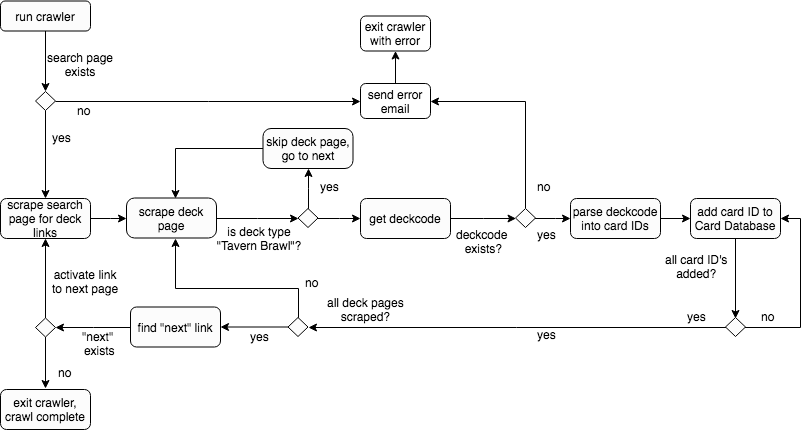

The diagram above was exported from draw.io. Its source (the exported page's mxGraphModel, read from the mxfile embedded in the PNG):
<mxGraphModel dx="758" dy="441" grid="1" gridSize="10" guides="1" tooltips="1" connect="1" arrows="1" fold="1" page="1" pageScale="1" pageWidth="850" pageHeight="1100" math="0" shadow="0">
  <root>
    <mxCell id="0" />
    <mxCell id="1" parent="0" />
    <mxCell id="BpHqBpdg5hCQfIo9eK-3-23" value="" style="edgeStyle=orthogonalEdgeStyle;rounded=0;orthogonalLoop=1;jettySize=auto;html=1;exitX=0.5;exitY=1;exitDx=0;exitDy=0;" edge="1" parent="1" source="BpHqBpdg5hCQfIo9eK-3-96">
      <mxGeometry relative="1" as="geometry">
        <mxPoint x="110" y="150" as="sourcePoint" />
        <mxPoint x="110" y="230" as="targetPoint" />
      </mxGeometry>
    </mxCell>
    <mxCell id="BpHqBpdg5hCQfIo9eK-3-108" value="" style="edgeStyle=orthogonalEdgeStyle;rounded=0;orthogonalLoop=1;jettySize=auto;html=1;" edge="1" parent="1" source="BpHqBpdg5hCQfIo9eK-3-13" target="BpHqBpdg5hCQfIo9eK-3-102">
      <mxGeometry relative="1" as="geometry" />
    </mxCell>
    <mxCell id="BpHqBpdg5hCQfIo9eK-3-13" value="get deckcode" style="rounded=1;whiteSpace=wrap;html=1;fillColor=#FCFCFC;" vertex="1" parent="1">
      <mxGeometry x="425" y="230" width="90" height="40" as="geometry" />
    </mxCell>
    <mxCell id="BpHqBpdg5hCQfIo9eK-3-16" value="yes" style="text;html=1;resizable=0;points=[];autosize=1;align=left;verticalAlign=top;spacingTop=-4;" vertex="1" parent="1">
      <mxGeometry x="115" y="160" width="30" height="20" as="geometry" />
    </mxCell>
    <mxCell id="BpHqBpdg5hCQfIo9eK-3-18" value="no" style="text;html=1;resizable=0;points=[];autosize=1;align=left;verticalAlign=top;spacingTop=-4;" vertex="1" parent="1">
      <mxGeometry x="140" y="132.5" width="30" height="20" as="geometry" />
    </mxCell>
    <mxCell id="BpHqBpdg5hCQfIo9eK-3-42" value="" style="edgeStyle=orthogonalEdgeStyle;rounded=0;orthogonalLoop=1;jettySize=auto;html=1;" edge="1" parent="1" source="BpHqBpdg5hCQfIo9eK-3-19" target="BpHqBpdg5hCQfIo9eK-3-41">
      <mxGeometry relative="1" as="geometry" />
    </mxCell>
    <mxCell id="BpHqBpdg5hCQfIo9eK-3-19" value="parse deckcode into card IDs" style="rounded=1;whiteSpace=wrap;html=1;fillColor=#FCFCFC;" vertex="1" parent="1">
      <mxGeometry x="635" y="230" width="90" height="40" as="geometry" />
    </mxCell>
    <mxCell id="BpHqBpdg5hCQfIo9eK-3-70" value="" style="edgeStyle=orthogonalEdgeStyle;rounded=0;orthogonalLoop=1;jettySize=auto;html=1;" edge="1" parent="1" source="BpHqBpdg5hCQfIo9eK-3-41">
      <mxGeometry relative="1" as="geometry">
        <mxPoint x="800" y="350" as="targetPoint" />
      </mxGeometry>
    </mxCell>
    <mxCell id="BpHqBpdg5hCQfIo9eK-3-41" value="add card ID to Card Database" style="rounded=1;whiteSpace=wrap;html=1;fillColor=#FCFCFC;" vertex="1" parent="1">
      <mxGeometry x="755" y="230" width="90" height="40" as="geometry" />
    </mxCell>
    <mxCell id="BpHqBpdg5hCQfIo9eK-3-43" value="" style="edgeStyle=orthogonalEdgeStyle;rounded=0;orthogonalLoop=1;jettySize=auto;html=1;" edge="1" parent="1" source="BpHqBpdg5hCQfIo9eK-3-24" target="BpHqBpdg5hCQfIo9eK-3-25">
      <mxGeometry relative="1" as="geometry" />
    </mxCell>
    <mxCell id="BpHqBpdg5hCQfIo9eK-3-24" value="scrape search page for deck links" style="rounded=1;whiteSpace=wrap;html=1;fillColor=#FCFCFC;" vertex="1" parent="1">
      <mxGeometry x="65" y="230" width="90" height="40" as="geometry" />
    </mxCell>
    <mxCell id="BpHqBpdg5hCQfIo9eK-3-114" value="" style="edgeStyle=orthogonalEdgeStyle;rounded=0;orthogonalLoop=1;jettySize=auto;html=1;entryX=1;entryY=0.5;entryDx=0;entryDy=0;" edge="1" parent="1" source="BpHqBpdg5hCQfIo9eK-3-48" target="BpHqBpdg5hCQfIo9eK-3-115">
      <mxGeometry relative="1" as="geometry">
        <mxPoint x="115" y="358.5" as="targetPoint" />
      </mxGeometry>
    </mxCell>
    <mxCell id="BpHqBpdg5hCQfIo9eK-3-48" value="find &quot;next&quot; link" style="rounded=1;whiteSpace=wrap;html=1;fillColor=#FCFCFC;" vertex="1" parent="1">
      <mxGeometry x="195" y="338.5" width="90" height="40" as="geometry" />
    </mxCell>
    <mxCell id="BpHqBpdg5hCQfIo9eK-3-58" value="" style="edgeStyle=orthogonalEdgeStyle;rounded=0;orthogonalLoop=1;jettySize=auto;html=1;entryX=0;entryY=0.5;entryDx=0;entryDy=0;" edge="1" parent="1" source="BpHqBpdg5hCQfIo9eK-3-25" target="BpHqBpdg5hCQfIo9eK-3-59">
      <mxGeometry relative="1" as="geometry">
        <mxPoint x="328.5" y="250" as="targetPoint" />
      </mxGeometry>
    </mxCell>
    <mxCell id="BpHqBpdg5hCQfIo9eK-3-25" value="scrape deck page" style="rounded=1;whiteSpace=wrap;html=1;fillColor=#FCFCFC;arcSize=20;" vertex="1" parent="1">
      <mxGeometry x="191" y="229.5" width="90" height="40" as="geometry" />
    </mxCell>
    <mxCell id="BpHqBpdg5hCQfIo9eK-3-65" value="" style="edgeStyle=orthogonalEdgeStyle;rounded=0;orthogonalLoop=1;jettySize=auto;html=1;entryX=0.5;entryY=1;entryDx=0;entryDy=0;" edge="1" parent="1" source="BpHqBpdg5hCQfIo9eK-3-59" target="BpHqBpdg5hCQfIo9eK-3-67">
      <mxGeometry relative="1" as="geometry">
        <mxPoint x="373" y="310" as="targetPoint" />
      </mxGeometry>
    </mxCell>
    <mxCell id="BpHqBpdg5hCQfIo9eK-3-93" value="" style="edgeStyle=orthogonalEdgeStyle;rounded=0;orthogonalLoop=1;jettySize=auto;html=1;" edge="1" parent="1" source="BpHqBpdg5hCQfIo9eK-3-59" target="BpHqBpdg5hCQfIo9eK-3-13">
      <mxGeometry relative="1" as="geometry" />
    </mxCell>
    <mxCell id="BpHqBpdg5hCQfIo9eK-3-59" value="" style="rhombus;whiteSpace=wrap;html=1;fillColor=#FCFCFC;" vertex="1" parent="1">
      <mxGeometry x="362.5" y="240" width="20" height="19" as="geometry" />
    </mxCell>
    <mxCell id="BpHqBpdg5hCQfIo9eK-3-60" value="is deck type &quot;Tavern Brawl&quot;?" style="text;html=1;strokeColor=none;fillColor=none;align=center;verticalAlign=middle;whiteSpace=wrap;rounded=0;" vertex="1" parent="1">
      <mxGeometry x="274.5" y="260" width="98" height="20" as="geometry" />
    </mxCell>
    <mxCell id="BpHqBpdg5hCQfIo9eK-3-66" value="yes" style="text;html=1;resizable=0;points=[];autosize=1;align=left;verticalAlign=top;spacingTop=-4;" vertex="1" parent="1">
      <mxGeometry x="382.5" y="208.5" width="30" height="20" as="geometry" />
    </mxCell>
    <mxCell id="BpHqBpdg5hCQfIo9eK-3-68" style="edgeStyle=orthogonalEdgeStyle;rounded=0;orthogonalLoop=1;jettySize=auto;html=1;" edge="1" parent="1" source="BpHqBpdg5hCQfIo9eK-3-67">
      <mxGeometry relative="1" as="geometry">
        <mxPoint x="240" y="230" as="targetPoint" />
      </mxGeometry>
    </mxCell>
    <mxCell id="BpHqBpdg5hCQfIo9eK-3-67" value="skip deck page, go to next" style="rounded=1;whiteSpace=wrap;html=1;fillColor=#FCFCFC;arcSize=20;" vertex="1" parent="1">
      <mxGeometry x="327.5" y="160" width="90" height="40" as="geometry" />
    </mxCell>
    <mxCell id="BpHqBpdg5hCQfIo9eK-3-76" value="" style="edgeStyle=orthogonalEdgeStyle;rounded=0;orthogonalLoop=1;jettySize=auto;html=1;entryX=1;entryY=0.5;entryDx=0;entryDy=0;" edge="1" parent="1" source="BpHqBpdg5hCQfIo9eK-3-71" target="BpHqBpdg5hCQfIo9eK-3-84">
      <mxGeometry relative="1" as="geometry">
        <mxPoint x="540" y="359" as="targetPoint" />
      </mxGeometry>
    </mxCell>
    <mxCell id="BpHqBpdg5hCQfIo9eK-3-126" style="edgeStyle=orthogonalEdgeStyle;rounded=0;orthogonalLoop=1;jettySize=auto;html=1;entryX=1;entryY=0.5;entryDx=0;entryDy=0;" edge="1" parent="1" source="BpHqBpdg5hCQfIo9eK-3-71" target="BpHqBpdg5hCQfIo9eK-3-41">
      <mxGeometry relative="1" as="geometry">
        <Array as="points">
          <mxPoint x="865" y="359" />
          <mxPoint x="865" y="250" />
        </Array>
      </mxGeometry>
    </mxCell>
    <mxCell id="BpHqBpdg5hCQfIo9eK-3-71" value="" style="rhombus;whiteSpace=wrap;html=1;fillColor=#FCFCFC;" vertex="1" parent="1">
      <mxGeometry x="790" y="349" width="20" height="19" as="geometry" />
    </mxCell>
    <mxCell id="BpHqBpdg5hCQfIo9eK-3-72" value="&lt;div style=&quot;text-align: center&quot;&gt;&lt;span&gt;all card ID's&lt;/span&gt;&lt;/div&gt;&lt;div style=&quot;text-align: center&quot;&gt;&lt;span&gt;added?&lt;/span&gt;&lt;/div&gt;" style="text;html=1;resizable=0;points=[];autosize=1;align=left;verticalAlign=top;spacingTop=-4;" vertex="1" parent="1">
      <mxGeometry x="728" y="281.5" width="80" height="30" as="geometry" />
    </mxCell>
    <mxCell id="BpHqBpdg5hCQfIo9eK-3-74" value="no" style="text;html=1;resizable=0;points=[];autosize=1;align=left;verticalAlign=top;spacingTop=-4;" vertex="1" parent="1">
      <mxGeometry x="824" y="338.5" width="30" height="20" as="geometry" />
    </mxCell>
    <mxCell id="BpHqBpdg5hCQfIo9eK-3-89" style="edgeStyle=orthogonalEdgeStyle;rounded=0;orthogonalLoop=1;jettySize=auto;html=1;" edge="1" parent="1" source="BpHqBpdg5hCQfIo9eK-3-84">
      <mxGeometry relative="1" as="geometry">
        <mxPoint x="240" y="270" as="targetPoint" />
        <Array as="points">
          <mxPoint x="363" y="320" />
          <mxPoint x="240" y="320" />
        </Array>
      </mxGeometry>
    </mxCell>
    <mxCell id="BpHqBpdg5hCQfIo9eK-3-91" value="" style="edgeStyle=orthogonalEdgeStyle;rounded=0;orthogonalLoop=1;jettySize=auto;html=1;" edge="1" parent="1" source="BpHqBpdg5hCQfIo9eK-3-84" target="BpHqBpdg5hCQfIo9eK-3-48">
      <mxGeometry relative="1" as="geometry" />
    </mxCell>
    <mxCell id="BpHqBpdg5hCQfIo9eK-3-84" value="" style="rhombus;whiteSpace=wrap;html=1;fillColor=#FCFCFC;" vertex="1" parent="1">
      <mxGeometry x="352.5" y="349" width="20" height="19" as="geometry" />
    </mxCell>
    <mxCell id="BpHqBpdg5hCQfIo9eK-3-86" value="yes" style="text;html=1;resizable=0;points=[];autosize=1;align=left;verticalAlign=top;spacingTop=-4;" vertex="1" parent="1">
      <mxGeometry x="750" y="338.5" width="30" height="20" as="geometry" />
    </mxCell>
    <mxCell id="BpHqBpdg5hCQfIo9eK-3-88" value="&lt;div style=&quot;text-align: center&quot;&gt;&lt;span&gt;all deck pages&lt;/span&gt;&lt;/div&gt;&lt;div style=&quot;text-align: center&quot;&gt;&lt;span&gt;scraped?&lt;/span&gt;&lt;/div&gt;" style="text;html=1;resizable=0;points=[];autosize=1;align=left;verticalAlign=top;spacingTop=-4;" vertex="1" parent="1">
      <mxGeometry x="390" y="324.5" width="90" height="30" as="geometry" />
    </mxCell>
    <mxCell id="BpHqBpdg5hCQfIo9eK-3-90" value="no" style="text;html=1;resizable=0;points=[];autosize=1;align=left;verticalAlign=top;spacingTop=-4;" vertex="1" parent="1">
      <mxGeometry x="367.5" y="304.5" width="30" height="20" as="geometry" />
    </mxCell>
    <mxCell id="BpHqBpdg5hCQfIo9eK-3-92" value="yes" style="text;html=1;resizable=0;points=[];autosize=1;align=left;verticalAlign=top;spacingTop=-4;" vertex="1" parent="1">
      <mxGeometry x="312.5" y="359" width="30" height="20" as="geometry" />
    </mxCell>
    <mxCell id="BpHqBpdg5hCQfIo9eK-3-98" value="" style="edgeStyle=orthogonalEdgeStyle;rounded=0;orthogonalLoop=1;jettySize=auto;html=1;entryX=0.5;entryY=0;entryDx=0;entryDy=0;" edge="1" parent="1" source="BpHqBpdg5hCQfIo9eK-3-95" target="BpHqBpdg5hCQfIo9eK-3-96">
      <mxGeometry relative="1" as="geometry">
        <mxPoint x="110" y="125" as="targetPoint" />
      </mxGeometry>
    </mxCell>
    <mxCell id="BpHqBpdg5hCQfIo9eK-3-95" value="run crawler" style="rounded=1;whiteSpace=wrap;html=1;fillColor=#FCFCFC;" vertex="1" parent="1">
      <mxGeometry x="65" y="32.5" width="90" height="30" as="geometry" />
    </mxCell>
    <mxCell id="BpHqBpdg5hCQfIo9eK-3-96" value="" style="rhombus;whiteSpace=wrap;html=1;fillColor=#FCFCFC;" vertex="1" parent="1">
      <mxGeometry x="100" y="123" width="20" height="19" as="geometry" />
    </mxCell>
    <mxCell id="BpHqBpdg5hCQfIo9eK-3-112" value="" style="edgeStyle=orthogonalEdgeStyle;rounded=0;orthogonalLoop=1;jettySize=auto;html=1;" edge="1" parent="1" source="BpHqBpdg5hCQfIo9eK-3-6" target="BpHqBpdg5hCQfIo9eK-3-111">
      <mxGeometry relative="1" as="geometry" />
    </mxCell>
    <mxCell id="BpHqBpdg5hCQfIo9eK-3-6" value="send error email" style="rounded=1;whiteSpace=wrap;html=1;" vertex="1" parent="1">
      <mxGeometry x="425" y="115" width="70" height="35" as="geometry" />
    </mxCell>
    <mxCell id="BpHqBpdg5hCQfIo9eK-3-111" value="exit crawler with error" style="rounded=1;whiteSpace=wrap;html=1;" vertex="1" parent="1">
      <mxGeometry x="425" y="47.5" width="70" height="35" as="geometry" />
    </mxCell>
    <mxCell id="BpHqBpdg5hCQfIo9eK-3-101" value="" style="edgeStyle=orthogonalEdgeStyle;rounded=0;orthogonalLoop=1;jettySize=auto;html=1;exitX=1;exitY=0.5;exitDx=0;exitDy=0;" edge="1" parent="1" source="BpHqBpdg5hCQfIo9eK-3-96" target="BpHqBpdg5hCQfIo9eK-3-6">
      <mxGeometry relative="1" as="geometry">
        <mxPoint x="120" y="115" as="sourcePoint" />
        <mxPoint x="240" y="115" as="targetPoint" />
      </mxGeometry>
    </mxCell>
    <mxCell id="BpHqBpdg5hCQfIo9eK-3-103" value="" style="edgeStyle=orthogonalEdgeStyle;rounded=0;orthogonalLoop=1;jettySize=auto;html=1;" edge="1" parent="1" source="BpHqBpdg5hCQfIo9eK-3-102" target="BpHqBpdg5hCQfIo9eK-3-19">
      <mxGeometry relative="1" as="geometry" />
    </mxCell>
    <mxCell id="BpHqBpdg5hCQfIo9eK-3-107" style="edgeStyle=orthogonalEdgeStyle;rounded=0;orthogonalLoop=1;jettySize=auto;html=1;entryX=1;entryY=0.5;entryDx=0;entryDy=0;" edge="1" parent="1" source="BpHqBpdg5hCQfIo9eK-3-102" target="BpHqBpdg5hCQfIo9eK-3-6">
      <mxGeometry relative="1" as="geometry">
        <Array as="points">
          <mxPoint x="590" y="133" />
        </Array>
      </mxGeometry>
    </mxCell>
    <mxCell id="BpHqBpdg5hCQfIo9eK-3-102" value="" style="rhombus;whiteSpace=wrap;html=1;fillColor=#FCFCFC;" vertex="1" parent="1">
      <mxGeometry x="580" y="240" width="20" height="19" as="geometry" />
    </mxCell>
    <mxCell id="BpHqBpdg5hCQfIo9eK-3-104" value="yes" style="text;html=1;resizable=0;points=[];autosize=1;align=left;verticalAlign=top;spacingTop=-4;" vertex="1" parent="1">
      <mxGeometry x="600" y="257" width="30" height="20" as="geometry" />
    </mxCell>
    <mxCell id="BpHqBpdg5hCQfIo9eK-3-105" value="yes" style="text;html=1;resizable=0;points=[];autosize=1;align=left;verticalAlign=top;spacingTop=-4;" vertex="1" parent="1">
      <mxGeometry x="600" y="357" width="30" height="20" as="geometry" />
    </mxCell>
    <mxCell id="BpHqBpdg5hCQfIo9eK-3-109" value="deckcode&amp;nbsp;&lt;br&gt;&lt;div style=&quot;text-align: center&quot;&gt;&lt;span&gt;exists?&lt;/span&gt;&lt;/div&gt;" style="text;html=1;resizable=0;points=[];autosize=1;align=left;verticalAlign=top;spacingTop=-4;" vertex="1" parent="1">
      <mxGeometry x="519" y="257" width="70" height="30" as="geometry" />
    </mxCell>
    <mxCell id="BpHqBpdg5hCQfIo9eK-3-110" value="no" style="text;html=1;resizable=0;points=[];autosize=1;align=left;verticalAlign=top;spacingTop=-4;" vertex="1" parent="1">
      <mxGeometry x="600" y="209" width="30" height="20" as="geometry" />
    </mxCell>
    <mxCell id="BpHqBpdg5hCQfIo9eK-3-118" value="" style="edgeStyle=orthogonalEdgeStyle;rounded=0;orthogonalLoop=1;jettySize=auto;html=1;" edge="1" parent="1" source="BpHqBpdg5hCQfIo9eK-3-115">
      <mxGeometry relative="1" as="geometry">
        <mxPoint x="110" y="420" as="targetPoint" />
      </mxGeometry>
    </mxCell>
    <mxCell id="BpHqBpdg5hCQfIo9eK-3-124" value="" style="edgeStyle=orthogonalEdgeStyle;rounded=0;orthogonalLoop=1;jettySize=auto;html=1;" edge="1" parent="1" source="BpHqBpdg5hCQfIo9eK-3-115" target="BpHqBpdg5hCQfIo9eK-3-24">
      <mxGeometry relative="1" as="geometry" />
    </mxCell>
    <mxCell id="BpHqBpdg5hCQfIo9eK-3-115" value="" style="rhombus;whiteSpace=wrap;html=1;fillColor=#FCFCFC;" vertex="1" parent="1">
      <mxGeometry x="100" y="349.5" width="20" height="19" as="geometry" />
    </mxCell>
    <mxCell id="BpHqBpdg5hCQfIo9eK-3-120" value="exit crawler, crawl complete" style="rounded=1;whiteSpace=wrap;html=1;fillColor=#FCFCFC;" vertex="1" parent="1">
      <mxGeometry x="65" y="421" width="90" height="40" as="geometry" />
    </mxCell>
    <mxCell id="BpHqBpdg5hCQfIo9eK-3-122" value="no" style="text;html=1;resizable=0;points=[];autosize=1;align=left;verticalAlign=top;spacingTop=-4;" vertex="1" parent="1">
      <mxGeometry x="121" y="395" width="30" height="20" as="geometry" />
    </mxCell>
    <mxCell id="BpHqBpdg5hCQfIo9eK-3-123" value="&quot;next&quot; &lt;br&gt;&lt;div style=&quot;text-align: center&quot;&gt;&lt;span&gt;exists&lt;/span&gt;&lt;/div&gt;" style="text;html=1;resizable=0;points=[];autosize=1;align=left;verticalAlign=top;spacingTop=-4;" vertex="1" parent="1">
      <mxGeometry x="145" y="359" width="50" height="30" as="geometry" />
    </mxCell>
    <mxCell id="BpHqBpdg5hCQfIo9eK-3-125" value="&lt;div style=&quot;text-align: center&quot;&gt;&lt;span&gt;activate link&lt;/span&gt;&lt;/div&gt;&lt;div style=&quot;text-align: center&quot;&gt;&lt;span&gt;to next page&lt;/span&gt;&lt;/div&gt;" style="text;html=1;resizable=0;points=[];autosize=1;align=left;verticalAlign=top;spacingTop=-4;" vertex="1" parent="1">
      <mxGeometry x="115" y="297" width="80" height="30" as="geometry" />
    </mxCell>
    <mxCell id="BpHqBpdg5hCQfIo9eK-3-128" value="&lt;div style=&quot;text-align: center&quot;&gt;&lt;span&gt;search page&lt;/span&gt;&lt;/div&gt;&lt;div style=&quot;text-align: center&quot;&gt;&lt;span&gt;exists&lt;/span&gt;&lt;/div&gt;" style="text;html=1;resizable=0;points=[];autosize=1;align=left;verticalAlign=top;spacingTop=-4;" vertex="1" parent="1">
      <mxGeometry x="110" y="80" width="80" height="30" as="geometry" />
    </mxCell>
  </root>
</mxGraphModel>